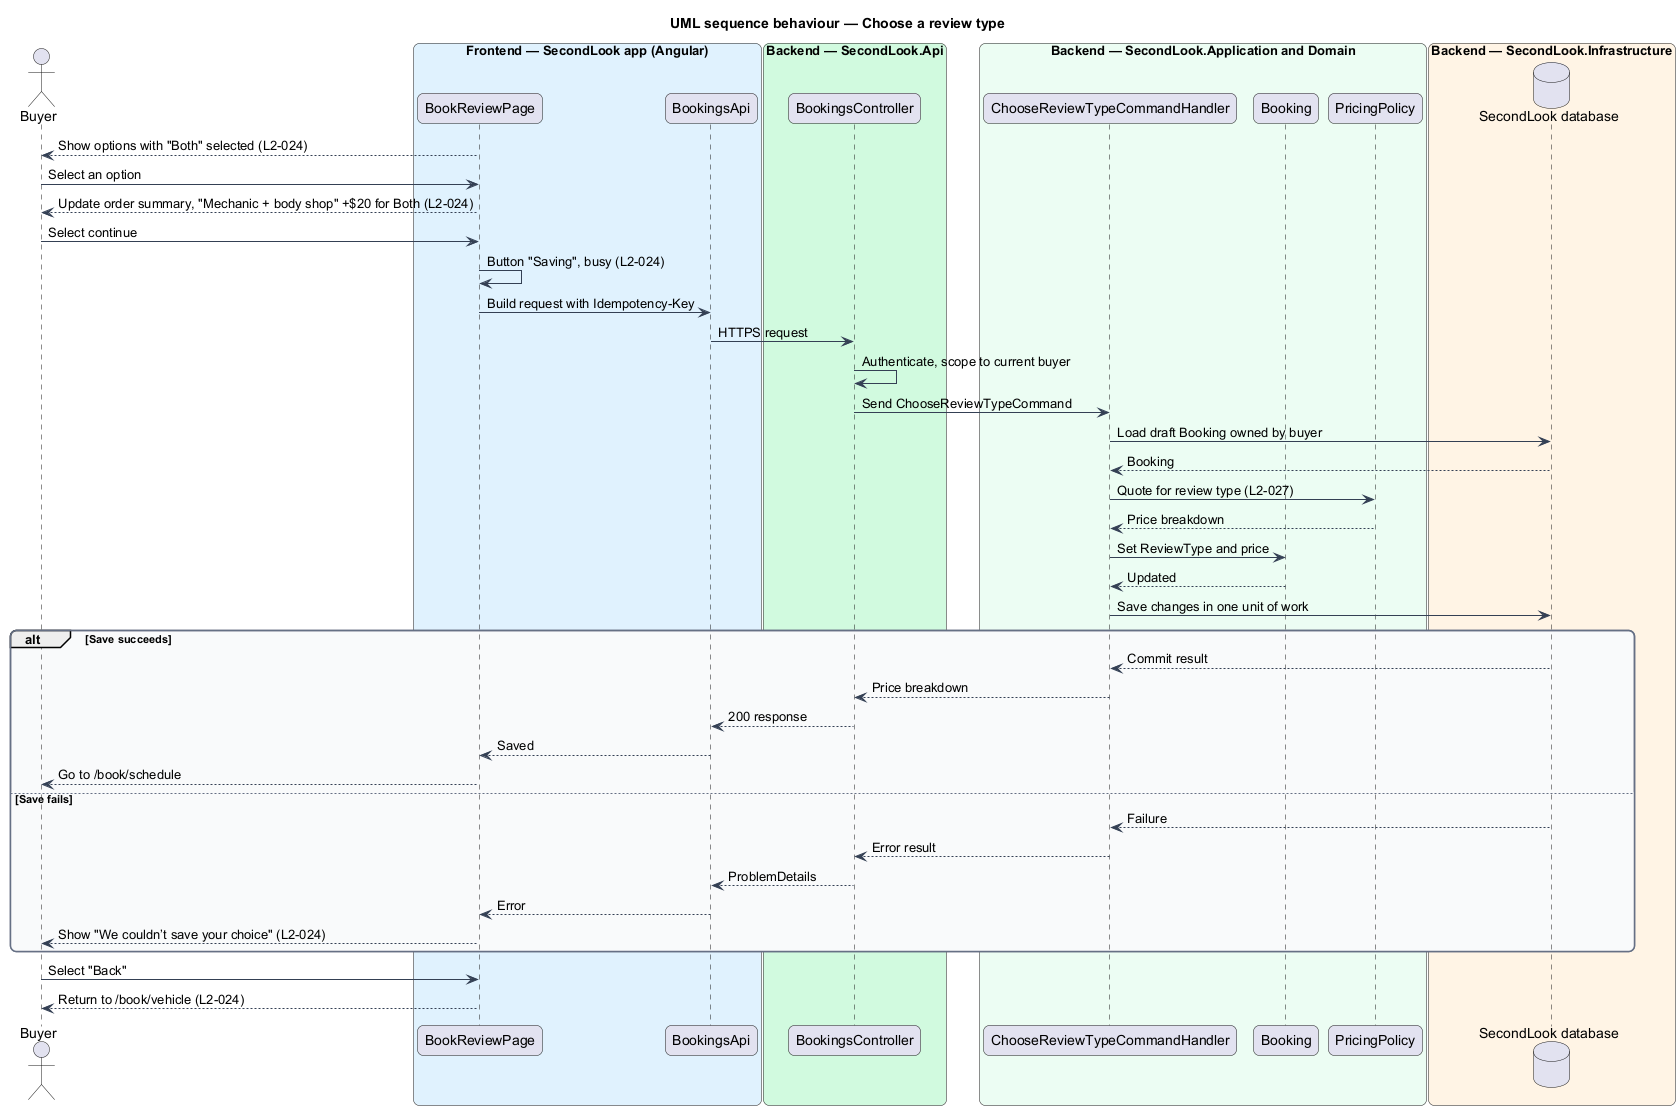

The diagram above was rendered by PlantUML. Its source (embedded in the PNG):
@startuml
title UML sequence behaviour — Choose a review type
skinparam backgroundColor #FFFFFF
skinparam shadowing false
skinparam roundcorner 12
skinparam defaultFontName Arial
skinparam ArrowColor #344054
skinparam rectangle {
  BorderColor #344054
  FontColor #101828
}
skinparam package {
  BorderColor #667085
  FontColor #101828
  BackgroundColor #F9FAFB
}
actor "Buyer" as actor
box "Frontend — SecondLook app (Angular)" #E0F2FE
  participant "BookReviewPage" as page
  participant "BookingsApi" as client
end box
box "Backend — SecondLook.Api" #D1FADF
  participant "BookingsController" as controller
end box
box "Backend — SecondLook.Application and Domain" #ECFDF3
  participant "ChooseReviewTypeCommandHandler" as handler
  participant "Booking" as booking
  participant "PricingPolicy" as pricing
end box
box "Backend — SecondLook.Infrastructure" #FFF4E5
  database "SecondLook database" as db
end box
page --> actor : Show options with "Both" selected (L2-024)
actor -> page : Select an option
page --> actor : Update order summary, "Mechanic + body shop" +$20 for Both (L2-024)
actor -> page : Select continue
page -> page : Button "Saving", busy (L2-024)
page -> client : Build request with Idempotency-Key
client -> controller : HTTPS request
controller -> controller : Authenticate, scope to current buyer
controller -> handler : Send ChooseReviewTypeCommand
handler -> db : Load draft Booking owned by buyer
db --> handler : Booking
handler -> pricing : Quote for review type (L2-027)
pricing --> handler : Price breakdown
handler -> booking : Set ReviewType and price
booking --> handler : Updated
handler -> db : Save changes in one unit of work
alt Save succeeds
  db --> handler : Commit result
  handler --> controller : Price breakdown
  controller --> client : 200 response
  client --> page : Saved
  page --> actor : Go to /book/schedule
else Save fails
  db --> handler : Failure
  handler --> controller : Error result
  controller --> client : ProblemDetails
  client --> page : Error
  page --> actor : Show "We couldn’t save your choice" (L2-024)
end
actor -> page : Select "Back"
page --> actor : Return to /book/vehicle (L2-024)
@enduml